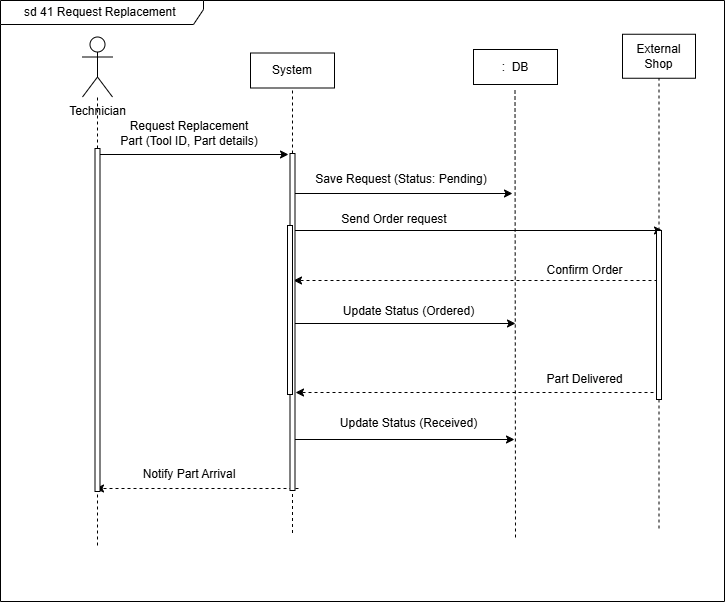

The diagram above was exported from draw.io. Its source (the exported page's mxGraphModel, read from the mxfile embedded in the PNG):
<mxGraphModel dx="1192" dy="642" grid="0" gridSize="10" guides="1" tooltips="1" connect="1" arrows="1" fold="1" page="1" pageScale="1" pageWidth="850" pageHeight="1100" background="light-dark(#FFFFFF,#FFFFFF)" math="0" shadow="0">
  <root>
    <mxCell id="0" />
    <mxCell id="1" parent="0" />
    <mxCell id="pSWwYc02dqIT8pUXy7Fw-1" parent="1" style="shape=umlActor;verticalLabelPosition=bottom;verticalAlign=top;html=1;outlineConnect=0;" value="Technician" vertex="1">
      <mxGeometry height="60" width="30" x="135" y="54.5" as="geometry" />
    </mxCell>
    <mxCell id="pSWwYc02dqIT8pUXy7Fw-4" edge="1" parent="1" source="pSWwYc02dqIT8pUXy7Fw-31" style="endArrow=none;dashed=1;html=1;rounded=0;" target="pSWwYc02dqIT8pUXy7Fw-1" value="">
      <mxGeometry height="50" relative="1" width="50" as="geometry">
        <mxPoint x="400" y="341" as="sourcePoint" />
        <mxPoint x="450" y="291" as="targetPoint" />
      </mxGeometry>
    </mxCell>
    <mxCell id="pSWwYc02dqIT8pUXy7Fw-5" parent="1" style="rounded=0;whiteSpace=wrap;html=1;" value="System" vertex="1">
      <mxGeometry height="35" width="84" x="303" y="70.5" as="geometry" />
    </mxCell>
    <mxCell id="pSWwYc02dqIT8pUXy7Fw-9" edge="1" parent="1" source="pSWwYc02dqIT8pUXy7Fw-35" style="endArrow=none;dashed=1;html=1;rounded=0;entryX=0.5;entryY=1;entryDx=0;entryDy=0;exitX=0.5;exitY=0;exitDx=0;exitDy=0;" target="pSWwYc02dqIT8pUXy7Fw-5" value="">
      <mxGeometry height="50" relative="1" width="50" as="geometry">
        <mxPoint x="338" y="526" as="sourcePoint" />
        <mxPoint x="337.5" y="120" as="targetPoint" />
      </mxGeometry>
    </mxCell>
    <mxCell id="pSWwYc02dqIT8pUXy7Fw-10" edge="1" parent="1" style="endArrow=none;dashed=1;html=1;rounded=0;entryX=0.5;entryY=1;entryDx=0;entryDy=0;entryPerimeter=0;" value="">
      <mxGeometry height="50" relative="1" width="50" as="geometry">
        <mxPoint x="568" y="555" as="sourcePoint" />
        <mxPoint x="567.5" y="105.5" as="targetPoint" />
      </mxGeometry>
    </mxCell>
    <mxCell id="pSWwYc02dqIT8pUXy7Fw-11" edge="1" parent="1" style="endArrow=classic;html=1;rounded=0;" value="">
      <mxGeometry height="50" relative="1" width="50" as="geometry">
        <mxPoint x="151" y="172" as="sourcePoint" />
        <mxPoint x="341" y="172" as="targetPoint" />
      </mxGeometry>
    </mxCell>
    <mxCell id="pSWwYc02dqIT8pUXy7Fw-12" parent="1" style="text;html=1;whiteSpace=wrap;strokeColor=none;fillColor=none;align=center;verticalAlign=middle;rounded=0;" value="Request Replacement Part (Tool ID, Part details)" vertex="1">
      <mxGeometry height="30" width="146" x="169" y="136" as="geometry" />
    </mxCell>
    <mxCell id="pSWwYc02dqIT8pUXy7Fw-13" edge="1" parent="1" style="endArrow=classic;html=1;rounded=0;" value="">
      <mxGeometry height="50" relative="1" width="50" as="geometry">
        <mxPoint x="345" y="211" as="sourcePoint" />
        <mxPoint x="565" y="211" as="targetPoint" />
      </mxGeometry>
    </mxCell>
    <mxCell id="pSWwYc02dqIT8pUXy7Fw-14" parent="1" style="text;html=1;whiteSpace=wrap;strokeColor=none;fillColor=none;align=center;verticalAlign=middle;rounded=0;" value="Save Request&amp;nbsp;(Status: Pending)" vertex="1">
      <mxGeometry height="30" width="206" x="351" y="182" as="geometry" />
    </mxCell>
    <mxCell id="pSWwYc02dqIT8pUXy7Fw-15" parent="1" style="rounded=0;whiteSpace=wrap;html=1;" value="External Shop" vertex="1">
      <mxGeometry height="44" width="73" x="675" y="51.75" as="geometry" />
    </mxCell>
    <mxCell id="pSWwYc02dqIT8pUXy7Fw-17" edge="1" parent="1" source="pSWwYc02dqIT8pUXy7Fw-32" style="endArrow=none;dashed=1;html=1;rounded=0;entryX=0.5;entryY=1;entryDx=0;entryDy=0;exitX=0.5;exitY=0;exitDx=0;exitDy=0;" target="pSWwYc02dqIT8pUXy7Fw-15" value="">
      <mxGeometry height="50" relative="1" width="50" as="geometry">
        <mxPoint x="681.08" y="537" as="sourcePoint" />
        <mxPoint x="681.08" y="114" as="targetPoint" />
      </mxGeometry>
    </mxCell>
    <mxCell id="pSWwYc02dqIT8pUXy7Fw-18" edge="1" parent="1" style="endArrow=classic;html=1;rounded=0;" value="">
      <mxGeometry height="50" relative="1" width="50" as="geometry">
        <mxPoint x="345" y="248" as="sourcePoint" />
        <mxPoint x="715" y="248" as="targetPoint" />
      </mxGeometry>
    </mxCell>
    <mxCell id="pSWwYc02dqIT8pUXy7Fw-19" parent="1" style="text;html=1;whiteSpace=wrap;strokeColor=none;fillColor=none;align=center;verticalAlign=middle;rounded=0;" value="Send Order request" vertex="1">
      <mxGeometry height="29" width="152" x="371" y="222" as="geometry" />
    </mxCell>
    <mxCell id="pSWwYc02dqIT8pUXy7Fw-20" edge="1" parent="1" style="endArrow=classic;html=1;rounded=0;dashed=1;" value="">
      <mxGeometry height="50" relative="1" width="50" as="geometry">
        <mxPoint x="710" y="298" as="sourcePoint" />
        <mxPoint x="346" y="298" as="targetPoint" />
      </mxGeometry>
    </mxCell>
    <mxCell id="pSWwYc02dqIT8pUXy7Fw-21" parent="1" style="text;html=1;whiteSpace=wrap;strokeColor=none;fillColor=none;align=center;verticalAlign=middle;rounded=0;" value="Confirm Order" vertex="1">
      <mxGeometry height="30" width="123" x="576" y="273" as="geometry" />
    </mxCell>
    <mxCell id="pSWwYc02dqIT8pUXy7Fw-22" edge="1" parent="1" style="endArrow=classic;html=1;rounded=0;" value="">
      <mxGeometry height="50" relative="1" width="50" as="geometry">
        <mxPoint x="345" y="341" as="sourcePoint" />
        <mxPoint x="568" y="341" as="targetPoint" />
      </mxGeometry>
    </mxCell>
    <mxCell id="pSWwYc02dqIT8pUXy7Fw-23" parent="1" style="text;html=1;whiteSpace=wrap;strokeColor=none;fillColor=none;align=center;verticalAlign=middle;rounded=0;" value="Update Status (Ordered)" vertex="1">
      <mxGeometry height="30" width="153" x="385" y="314" as="geometry" />
    </mxCell>
    <mxCell id="pSWwYc02dqIT8pUXy7Fw-24" edge="1" parent="1" style="endArrow=classic;html=1;rounded=0;dashed=1;" value="">
      <mxGeometry height="50" relative="1" width="50" as="geometry">
        <mxPoint x="712" y="410" as="sourcePoint" />
        <mxPoint x="348" y="410" as="targetPoint" />
      </mxGeometry>
    </mxCell>
    <mxCell id="pSWwYc02dqIT8pUXy7Fw-25" parent="1" style="text;html=1;whiteSpace=wrap;strokeColor=none;fillColor=none;align=center;verticalAlign=middle;rounded=0;" value="Part Delivered" vertex="1">
      <mxGeometry height="30" width="141" x="567" y="382" as="geometry" />
    </mxCell>
    <mxCell id="pSWwYc02dqIT8pUXy7Fw-26" edge="1" parent="1" style="endArrow=classic;html=1;rounded=0;" value="">
      <mxGeometry height="50" relative="1" width="50" as="geometry">
        <mxPoint x="344" y="457" as="sourcePoint" />
        <mxPoint x="567" y="457" as="targetPoint" />
      </mxGeometry>
    </mxCell>
    <mxCell id="pSWwYc02dqIT8pUXy7Fw-27" parent="1" style="text;html=1;whiteSpace=wrap;strokeColor=none;fillColor=none;align=center;verticalAlign=middle;rounded=0;" value="Update Status (Received)" vertex="1">
      <mxGeometry height="30" width="173" x="375" y="426" as="geometry" />
    </mxCell>
    <mxCell id="pSWwYc02dqIT8pUXy7Fw-29" edge="1" parent="1" style="endArrow=classic;html=1;rounded=0;dashed=1;" value="">
      <mxGeometry height="50" relative="1" width="50" as="geometry">
        <mxPoint x="351" y="506" as="sourcePoint" />
        <mxPoint x="148" y="506" as="targetPoint" />
      </mxGeometry>
    </mxCell>
    <mxCell id="pSWwYc02dqIT8pUXy7Fw-30" parent="1" style="text;html=1;whiteSpace=wrap;strokeColor=none;fillColor=none;align=center;verticalAlign=middle;rounded=0;" value="Notify Part Arrival" vertex="1">
      <mxGeometry height="30" width="136" x="174" y="477" as="geometry" />
    </mxCell>
    <mxCell id="pSWwYc02dqIT8pUXy7Fw-33" edge="1" parent="1" style="endArrow=none;dashed=1;html=1;rounded=0;" target="pSWwYc02dqIT8pUXy7Fw-31" value="">
      <mxGeometry height="50" relative="1" width="50" as="geometry">
        <mxPoint x="150" y="563" as="sourcePoint" />
        <mxPoint x="150" y="102" as="targetPoint" />
      </mxGeometry>
    </mxCell>
    <mxCell id="pSWwYc02dqIT8pUXy7Fw-31" parent="1" style="html=1;points=[];perimeter=orthogonalPerimeter;" value="" vertex="1">
      <mxGeometry height="343" width="5" x="147.5" y="166" as="geometry" />
    </mxCell>
    <mxCell id="pSWwYc02dqIT8pUXy7Fw-34" edge="1" parent="1" style="endArrow=none;dashed=1;html=1;rounded=0;entryX=0.5;entryY=1;entryDx=0;entryDy=0;exitX=0.5;exitY=0;exitDx=0;exitDy=0;" target="pSWwYc02dqIT8pUXy7Fw-32" value="">
      <mxGeometry height="50" relative="1" width="50" as="geometry">
        <mxPoint x="711.5" y="546" as="sourcePoint" />
        <mxPoint x="712" y="96" as="targetPoint" />
      </mxGeometry>
    </mxCell>
    <mxCell id="pSWwYc02dqIT8pUXy7Fw-32" parent="1" style="html=1;points=[];perimeter=orthogonalPerimeter;" value="" vertex="1">
      <mxGeometry height="169" width="5" x="709" y="248" as="geometry" />
    </mxCell>
    <mxCell id="pSWwYc02dqIT8pUXy7Fw-36" edge="1" parent="1" style="endArrow=none;dashed=1;html=1;rounded=0;entryX=0.5;entryY=1;entryDx=0;entryDy=0;exitX=0.5;exitY=0;exitDx=0;exitDy=0;" target="pSWwYc02dqIT8pUXy7Fw-35" value="">
      <mxGeometry height="50" relative="1" width="50" as="geometry">
        <mxPoint x="345" y="550.5" as="sourcePoint" />
        <mxPoint x="345" y="106" as="targetPoint" />
      </mxGeometry>
    </mxCell>
    <mxCell id="pSWwYc02dqIT8pUXy7Fw-35" parent="1" style="html=1;points=[];perimeter=orthogonalPerimeter;" value="" vertex="1">
      <mxGeometry height="337" width="5" x="342.5" y="171" as="geometry" />
    </mxCell>
    <mxCell id="pSWwYc02dqIT8pUXy7Fw-37" parent="1" style="html=1;points=[];perimeter=orthogonalPerimeter;" value="" vertex="1">
      <mxGeometry height="169" width="5" x="340" y="243" as="geometry" />
    </mxCell>
    <mxCell id="FWZDnYLZ5X3CaQeG_Gq--1" parent="1" style="rounded=0;whiteSpace=wrap;html=1;" value=":&amp;nbsp; DB" vertex="1">
      <mxGeometry height="35" width="84" x="526" y="67" as="geometry" />
    </mxCell>
    <mxCell id="FWZDnYLZ5X3CaQeG_Gq--2" parent="1" style="shape=umlFrame;whiteSpace=wrap;html=1;pointerEvents=0;recursiveResize=0;container=1;collapsible=0;width=203;height=24;" value="sd 41 Request Replacement&amp;nbsp;" vertex="1">
      <mxGeometry height="601" width="724" x="53" y="18" as="geometry" />
    </mxCell>
  </root>
</mxGraphModel>